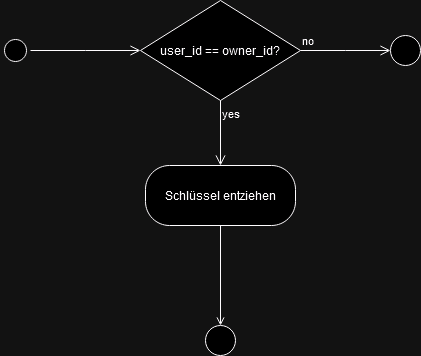

The diagram above was exported from draw.io. Its source (the exported page's mxGraphModel, read from the mxfile embedded in the PNG):
<mxGraphModel dx="1434" dy="746" grid="1" gridSize="10" guides="1" tooltips="1" connect="1" arrows="1" fold="1" page="1" pageScale="1" pageWidth="1169" pageHeight="827" math="0" shadow="0">
  <root>
    <mxCell id="0" />
    <mxCell id="1" parent="0" />
    <mxCell id="v1jXzmgj2leLuILadWBm-1" value="" style="ellipse;html=1;shape=startState;labelBackgroundColor=none;" vertex="1" parent="1">
      <mxGeometry x="50" y="150" width="30" height="30" as="geometry" />
    </mxCell>
    <mxCell id="v1jXzmgj2leLuILadWBm-2" value="" style="edgeStyle=orthogonalEdgeStyle;html=1;verticalAlign=bottom;endArrow=open;endSize=8;rounded=0;labelBackgroundColor=none;fontColor=default;" edge="1" source="v1jXzmgj2leLuILadWBm-1" parent="1">
      <mxGeometry relative="1" as="geometry">
        <mxPoint x="190" y="165" as="targetPoint" />
      </mxGeometry>
    </mxCell>
    <mxCell id="v1jXzmgj2leLuILadWBm-9" value="user_id == owner_id?" style="rhombus;whiteSpace=wrap;html=1;labelBackgroundColor=none;" vertex="1" parent="1">
      <mxGeometry x="190" y="115" width="160" height="100" as="geometry" />
    </mxCell>
    <mxCell id="v1jXzmgj2leLuILadWBm-10" value="no" style="edgeStyle=orthogonalEdgeStyle;html=1;align=left;verticalAlign=bottom;endArrow=open;endSize=8;rounded=0;labelBackgroundColor=none;fontColor=default;" edge="1" source="v1jXzmgj2leLuILadWBm-9" parent="1">
      <mxGeometry x="-1" relative="1" as="geometry">
        <mxPoint x="440" y="165" as="targetPoint" />
      </mxGeometry>
    </mxCell>
    <mxCell id="v1jXzmgj2leLuILadWBm-11" value="yes" style="edgeStyle=orthogonalEdgeStyle;html=1;align=left;verticalAlign=top;endArrow=open;endSize=8;rounded=0;labelBackgroundColor=none;fontColor=default;" edge="1" source="v1jXzmgj2leLuILadWBm-9" parent="1">
      <mxGeometry x="-1" relative="1" as="geometry">
        <mxPoint x="270" y="280" as="targetPoint" />
      </mxGeometry>
    </mxCell>
    <mxCell id="v1jXzmgj2leLuILadWBm-12" value="Schlüssel entziehen" style="rounded=1;whiteSpace=wrap;html=1;arcSize=40;labelBackgroundColor=none;" vertex="1" parent="1">
      <mxGeometry x="195" y="280" width="150" height="60" as="geometry" />
    </mxCell>
    <mxCell id="v1jXzmgj2leLuILadWBm-14" value="" style="ellipse;html=1;" vertex="1" parent="1">
      <mxGeometry x="255" y="440" width="30" height="30" as="geometry" />
    </mxCell>
    <mxCell id="v1jXzmgj2leLuILadWBm-15" value="" style="endArrow=open;html=1;rounded=0;align=center;verticalAlign=top;endFill=0;labelBackgroundColor=none;endSize=6;exitX=0.5;exitY=1;exitDx=0;exitDy=0;" edge="1" target="v1jXzmgj2leLuILadWBm-14" parent="1" source="v1jXzmgj2leLuILadWBm-12">
      <mxGeometry relative="1" as="geometry">
        <mxPoint x="275" y="340" as="sourcePoint" />
      </mxGeometry>
    </mxCell>
    <mxCell id="v1jXzmgj2leLuILadWBm-18" value="" style="ellipse;html=1;" vertex="1" parent="1">
      <mxGeometry x="440" y="150" width="30" height="30" as="geometry" />
    </mxCell>
  </root>
</mxGraphModel>